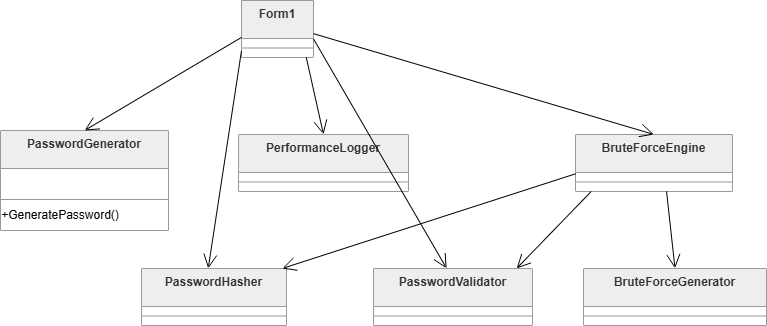

The diagram above was exported from draw.io. Its source (the exported page's mxGraphModel, read from the mxfile embedded in the PNG):
<mxGraphModel dx="1144" dy="633" grid="1" gridSize="10" guides="1" tooltips="1" connect="1" arrows="1" fold="1" page="1" pageScale="1" pageWidth="827" pageHeight="1169" math="0" shadow="0">
  <root>
    <mxCell id="0" />
    <mxCell id="1" parent="0" />
    <mxCell id="wd1c7M7NuJy9quXocFrk-34" parent="1" style="swimlane;fontStyle=1;align=center;verticalAlign=top;childLayout=stackLayout;horizontal=1;startSize=38;horizontalStack=0;resizeParent=1;resizeParentMax=0;resizeLast=0;collapsible=0;marginBottom=0;fillColor=light-dark(#eeeeee,#1f2020);strokeColor=light-dark(#999999,#cccccc);fontColor=light-dark(#333333,#cccccc);" value="Form1" vertex="1">
      <mxGeometry height="57" width="72" x="261" y="470" as="geometry" />
    </mxCell>
    <mxCell id="wd1c7M7NuJy9quXocFrk-35" parent="wd1c7M7NuJy9quXocFrk-34" style="line;strokeWidth=1;fillColor=none;align=left;verticalAlign=middle;spacingTop=-1;spacingLeft=3;spacingRight=3;rotatable=0;labelPosition=right;points=[];portConstraint=eastwest;strokeColor=inherit;" vertex="1">
      <mxGeometry height="19" width="72" y="38" as="geometry" />
    </mxCell>
    <mxCell id="wd1c7M7NuJy9quXocFrk-36" parent="1" style="swimlane;fontStyle=1;align=center;verticalAlign=top;childLayout=stackLayout;horizontal=1;startSize=38;horizontalStack=0;resizeParent=1;resizeParentMax=0;resizeLast=0;collapsible=0;marginBottom=0;fillColor=light-dark(#eeeeee,#1f2020);strokeColor=light-dark(#999999,#cccccc);fontColor=light-dark(#333333,#cccccc);" value="PasswordGenerator" vertex="1">
      <mxGeometry height="100" width="168" x="20" y="600" as="geometry" />
    </mxCell>
    <mxCell id="wd1c7M7NuJy9quXocFrk-37" parent="wd1c7M7NuJy9quXocFrk-36" style="line;strokeWidth=1;fillColor=none;align=left;verticalAlign=middle;spacingTop=-1;spacingLeft=3;spacingRight=3;rotatable=0;labelPosition=right;points=[];portConstraint=eastwest;strokeColor=inherit;" vertex="1">
      <mxGeometry height="62" width="168" y="38" as="geometry" />
    </mxCell>
    <mxCell id="wd1c7M7NuJy9quXocFrk-38" parent="1" style="swimlane;fontStyle=1;align=center;verticalAlign=top;childLayout=stackLayout;horizontal=1;startSize=38;horizontalStack=0;resizeParent=1;resizeParentMax=0;resizeLast=0;collapsible=0;marginBottom=0;fillColor=light-dark(#eeeeee,#1f2020);strokeColor=light-dark(#999999,#cccccc);fontColor=light-dark(#333333,#cccccc);" value="PasswordHasher" vertex="1">
      <mxGeometry height="57" width="145" x="161" y="738" as="geometry" />
    </mxCell>
    <mxCell id="wd1c7M7NuJy9quXocFrk-39" parent="wd1c7M7NuJy9quXocFrk-38" style="line;strokeWidth=1;fillColor=none;align=left;verticalAlign=middle;spacingTop=-1;spacingLeft=3;spacingRight=3;rotatable=0;labelPosition=right;points=[];portConstraint=eastwest;strokeColor=inherit;" vertex="1">
      <mxGeometry height="19" width="145" y="38" as="geometry" />
    </mxCell>
    <mxCell id="wd1c7M7NuJy9quXocFrk-40" parent="1" style="swimlane;fontStyle=1;align=center;verticalAlign=top;childLayout=stackLayout;horizontal=1;startSize=38;horizontalStack=0;resizeParent=1;resizeParentMax=0;resizeLast=0;collapsible=0;marginBottom=0;fillColor=light-dark(#eeeeee,#1f2020);strokeColor=light-dark(#999999,#cccccc);fontColor=light-dark(#333333,#cccccc);" value="PasswordValidator" vertex="1">
      <mxGeometry height="57" width="159" x="393" y="738" as="geometry" />
    </mxCell>
    <mxCell id="wd1c7M7NuJy9quXocFrk-41" parent="wd1c7M7NuJy9quXocFrk-40" style="line;strokeWidth=1;fillColor=none;align=left;verticalAlign=middle;spacingTop=-1;spacingLeft=3;spacingRight=3;rotatable=0;labelPosition=right;points=[];portConstraint=eastwest;strokeColor=inherit;" vertex="1">
      <mxGeometry height="19" width="159" y="38" as="geometry" />
    </mxCell>
    <mxCell id="wd1c7M7NuJy9quXocFrk-42" parent="1" style="swimlane;fontStyle=1;align=center;verticalAlign=top;childLayout=stackLayout;horizontal=1;startSize=38;horizontalStack=0;resizeParent=1;resizeParentMax=0;resizeLast=0;collapsible=0;marginBottom=0;fillColor=light-dark(#eeeeee,#1f2020);strokeColor=light-dark(#999999,#cccccc);fontColor=light-dark(#333333,#cccccc);" value="BruteForceGenerator" vertex="1">
      <mxGeometry height="57" width="183" x="603" y="738" as="geometry" />
    </mxCell>
    <mxCell id="wd1c7M7NuJy9quXocFrk-43" parent="wd1c7M7NuJy9quXocFrk-42" style="line;strokeWidth=1;fillColor=none;align=left;verticalAlign=middle;spacingTop=-1;spacingLeft=3;spacingRight=3;rotatable=0;labelPosition=right;points=[];portConstraint=eastwest;strokeColor=inherit;" vertex="1">
      <mxGeometry height="19" width="183" y="38" as="geometry" />
    </mxCell>
    <mxCell id="wd1c7M7NuJy9quXocFrk-44" parent="1" style="swimlane;fontStyle=1;align=center;verticalAlign=top;childLayout=stackLayout;horizontal=1;startSize=38;horizontalStack=0;resizeParent=1;resizeParentMax=0;resizeLast=0;collapsible=0;marginBottom=0;fillColor=light-dark(#eeeeee,#1f2020);strokeColor=light-dark(#999999,#cccccc);fontColor=light-dark(#333333,#cccccc);" value="BruteForceEngine" vertex="1">
      <mxGeometry height="57" width="157" x="595" y="604" as="geometry" />
    </mxCell>
    <mxCell id="wd1c7M7NuJy9quXocFrk-45" parent="wd1c7M7NuJy9quXocFrk-44" style="line;strokeWidth=1;fillColor=none;align=left;verticalAlign=middle;spacingTop=-1;spacingLeft=3;spacingRight=3;rotatable=0;labelPosition=right;points=[];portConstraint=eastwest;strokeColor=inherit;" vertex="1">
      <mxGeometry height="19" width="157" y="38" as="geometry" />
    </mxCell>
    <mxCell id="wd1c7M7NuJy9quXocFrk-46" parent="1" style="swimlane;fontStyle=1;align=center;verticalAlign=top;childLayout=stackLayout;horizontal=1;startSize=38;horizontalStack=0;resizeParent=1;resizeParentMax=0;resizeLast=0;collapsible=0;marginBottom=0;fillColor=light-dark(#eeeeee,#1f2020);strokeColor=light-dark(#999999,#cccccc);fontColor=light-dark(#333333,#cccccc);" value="PerformanceLogger" vertex="1">
      <mxGeometry height="57" width="170" x="258" y="604" as="geometry" />
    </mxCell>
    <mxCell id="wd1c7M7NuJy9quXocFrk-47" parent="wd1c7M7NuJy9quXocFrk-46" style="line;strokeWidth=1;fillColor=none;align=left;verticalAlign=middle;spacingTop=-1;spacingLeft=3;spacingRight=3;rotatable=0;labelPosition=right;points=[];portConstraint=eastwest;strokeColor=inherit;" vertex="1">
      <mxGeometry height="19" width="170" y="38" as="geometry" />
    </mxCell>
    <mxCell id="wd1c7M7NuJy9quXocFrk-48" edge="1" parent="1" source="wd1c7M7NuJy9quXocFrk-34" style="startArrow=none;endArrow=open;endSize=12;exitX=-0.01;exitY=0.65;entryX=0.5;entryY=0;rounded=0;" target="wd1c7M7NuJy9quXocFrk-36" value="">
      <mxGeometry relative="1" as="geometry" />
    </mxCell>
    <mxCell id="wd1c7M7NuJy9quXocFrk-49" edge="1" parent="1" source="wd1c7M7NuJy9quXocFrk-34" style="startArrow=none;endArrow=open;endSize=12;exitX=-0.01;exitY=0.89;entryX=0.46;entryY=0;rounded=0;" target="wd1c7M7NuJy9quXocFrk-38" value="">
      <mxGeometry relative="1" as="geometry" />
    </mxCell>
    <mxCell id="wd1c7M7NuJy9quXocFrk-50" edge="1" parent="1" source="wd1c7M7NuJy9quXocFrk-34" style="startArrow=none;endArrow=open;endSize=12;exitX=0.99;exitY=0.67;entryX=0.46;entryY=0;rounded=0;" target="wd1c7M7NuJy9quXocFrk-40" value="">
      <mxGeometry relative="1" as="geometry" />
    </mxCell>
    <mxCell id="wd1c7M7NuJy9quXocFrk-51" edge="1" parent="1" source="wd1c7M7NuJy9quXocFrk-34" style="startArrow=none;endArrow=open;endSize=12;exitX=0.99;exitY=0.58;entryX=0.5;entryY=0;rounded=0;" target="wd1c7M7NuJy9quXocFrk-44" value="">
      <mxGeometry relative="1" as="geometry" />
    </mxCell>
    <mxCell id="wd1c7M7NuJy9quXocFrk-52" edge="1" parent="1" source="wd1c7M7NuJy9quXocFrk-34" style="startArrow=none;endArrow=open;endSize=12;exitX=0.9;exitY=1;entryX=0.5;entryY=0;rounded=0;" target="wd1c7M7NuJy9quXocFrk-46" value="">
      <mxGeometry relative="1" as="geometry" />
    </mxCell>
    <mxCell id="wd1c7M7NuJy9quXocFrk-53" edge="1" parent="1" source="wd1c7M7NuJy9quXocFrk-44" style="startArrow=none;endArrow=open;endSize=12;exitX=0.58;exitY=1;entryX=0.5;entryY=0;rounded=0;" target="wd1c7M7NuJy9quXocFrk-42" value="">
      <mxGeometry relative="1" as="geometry" />
    </mxCell>
    <mxCell id="wd1c7M7NuJy9quXocFrk-54" edge="1" parent="1" source="wd1c7M7NuJy9quXocFrk-44" style="startArrow=none;endArrow=open;endSize=12;exitX=0.1;exitY=1;entryX=0.9;entryY=0;rounded=0;" target="wd1c7M7NuJy9quXocFrk-40" value="">
      <mxGeometry relative="1" as="geometry" />
    </mxCell>
    <mxCell id="wd1c7M7NuJy9quXocFrk-55" edge="1" parent="1" source="wd1c7M7NuJy9quXocFrk-44" style="startArrow=none;endArrow=open;endSize=12;exitX=0;exitY=0.69;entryX=0.97;entryY=0;rounded=0;" target="wd1c7M7NuJy9quXocFrk-38" value="">
      <mxGeometry relative="1" as="geometry" />
    </mxCell>
    <mxCell id="wd1c7M7NuJy9quXocFrk-69" parent="1" style="text;html=1;whiteSpace=wrap;strokeColor=none;fillColor=none;align=center;verticalAlign=middle;rounded=0;" value="+GeneratePassword()" vertex="1">
      <mxGeometry height="30" width="120" x="20" y="670" as="geometry" />
    </mxCell>
  </root>
</mxGraphModel>